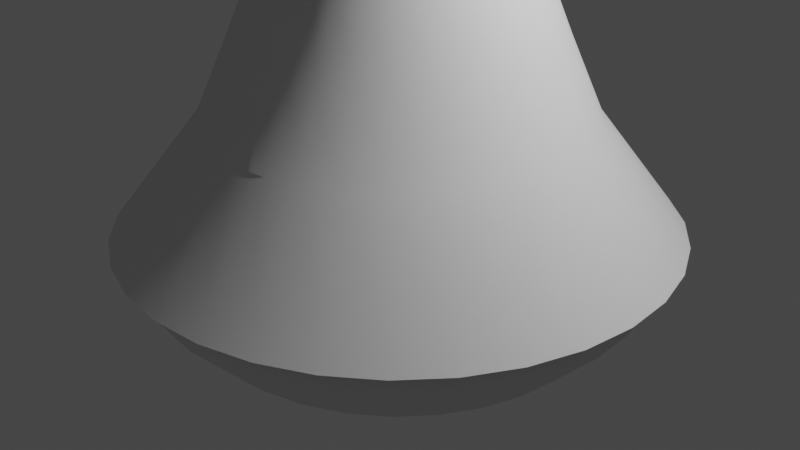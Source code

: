 # Source: TornadoMesh.blend  (saved by Blender 3.6.11; exported with 4.5.12 LTS)
import bpy
from mathutils import Matrix  # noqa: F401  (used for matrix-valued properties, if any)

bpy.ops.wm.read_factory_settings(use_empty=True)
scene = bpy.context.scene
scene.name = 'Scene'

# ---- collections
col_collection = bpy.data.collections.new('Collection'); scene.collection.children.link(col_collection)

# ---- world
world_world = bpy.data.worlds.new('World'); scene.world = world_world
world_world.use_nodes = True; world_world.node_tree.nodes.clear()
_N = world_world.node_tree.nodes; _L = world_world.node_tree.links
n0 = _N.new('ShaderNodeOutputWorld'); n0.name = 'World Output'; n0.location = (300, 300)
n1 = _N.new('ShaderNodeBackground'); n1.name = 'Background'; n1.location = (10, 300)
n1.inputs[0].default_value = (0.05088, 0.05088, 0.05088, 1.0)
_L.new(n1.outputs[0], n0.inputs[0])
n0.is_active_output = True
world_world.color = (0.05088, 0.05088, 0.05088)
world_world.use_sun_shadow = False
world_world.sun_shadow_jitter_overblur = 0.0

# ---- cameras
cam_camera = bpy.data.cameras.new('Camera')
cam_camera.clip_end = 100.0
cam_camera.ortho_scale = 7.314

# ---- lights
light_light = bpy.data.lights.new('Light', 'POINT')
light_light.transmission_factor = 0.0
light_light.energy = 1000.0
light_light.shadow_soft_size = 0.1
light_light.shadow_maximum_resolution = 0.006
light_light.use_absolute_resolution = True

# ---- meshes
me_cylinder = bpy.data.meshes.new('Cylinder')
me_cylinder.from_pydata([(-2.27e-08, 2.875, 0.0), (-1.211e-08, 2.0, 11.0), (0.5609, 2.82, 0.0), (0.3902, 1.962, 11.0), (1.1, 2.656, 0.0), (0.7654, 1.848, 11.0), (1.597, 2.39, 0.0), (1.111, 1.663, 11.0), (2.033, 2.033, 0.0), (1.414, 1.414, 11.0), (2.39, 1.597, 0.0), (1.663, 1.111, 11.0), (2.656, 1.1, 0.0), (1.848, 0.7654, 11.0), (2.82, 0.5609, 0.0), (1.962, 0.3902, 11.0), (2.875, -2.794e-08, 0.0), (2.0, -1.49e-08, 11.0), (2.82, -0.5609, 0.0), (1.962, -0.3902, 11.0), (2.656, -1.1, 0.0), (1.848, -0.7654, 11.0), (2.39, -1.597, 0.0), (1.663, -1.111, 11.0), (2.033, -2.033, 0.0), (1.414, -1.414, 11.0), (1.597, -2.39, 0.0), (1.111, -1.663, 11.0), (1.1, -2.656, 0.0), (0.7654, -1.848, 11.0), (0.5609, -2.82, 0.0), (0.3902, -1.962, 11.0), (-2.27e-08, -2.875, 0.0), (-1.211e-08, -2.0, 11.0), (-0.5609, -2.82, 0.0), (-0.3902, -1.962, 11.0), (-1.1, -2.656, 0.0), (-0.7654, -1.848, 11.0), (-1.597, -2.39, 0.0), (-1.111, -1.663, 11.0), (-2.033, -2.033, 0.0), (-1.414, -1.414, 11.0), (-2.39, -1.597, 0.0), (-1.663, -1.111, 11.0), (-2.656, -1.1, 0.0), (-1.848, -0.7654, 11.0), (-2.82, -0.5609, 0.0), (-1.962, -0.3902, 11.0), (-2.875, -2.794e-08, 0.0), (-2.0, -1.49e-08, 11.0), (-2.82, 0.5609, 0.0), (-1.962, 0.3902, 11.0), (-2.656, 1.1, 0.0), (-1.848, 0.7654, 11.0), (-2.39, 1.597, 0.0), (-1.663, 1.111, 11.0), (-2.033, 2.033, 0.0), (-1.414, 1.414, 11.0), (-1.597, 2.39, 0.0), (-1.111, 1.663, 11.0), (-1.1, 2.656, 0.0), (-0.7654, 1.848, 11.0), (-0.5609, 2.82, 0.0), (-0.3902, 1.962, 11.0), (-3.361e-09, 1.278, 2.75), (-0.1292, 0.8581, 5.345), (-1.6e-09, 1.132, 8.25), (0.2209, 1.11, 8.25), (0.0382, 0.8416, 5.345), (0.2493, 1.253, 2.75), (0.4333, 1.046, 8.25), (0.1992, 0.7928, 5.345), (0.4889, 1.18, 2.75), (0.629, 0.9414, 8.25), (0.3475, 0.7135, 5.345), (0.7098, 1.062, 2.75), (0.8006, 0.8006, 8.25), (0.4776, 0.6068, 5.345), (0.9034, 0.9034, 2.75), (0.9414, 0.629, 8.25), (0.5843, 0.4767, 5.345), (1.062, 0.7098, 2.75), (1.046, 0.4333, 8.25), (0.6636, 0.3284, 5.345), (1.18, 0.4889, 2.75), (1.11, 0.2209, 8.25), (0.7124, 0.1674, 5.345), (1.253, 0.2493, 2.75), (1.132, -1.969e-09, 8.25), (0.7289, 2.114e-09, 5.345), (1.278, -4.137e-09, 2.75), (1.11, -0.2209, 8.25), (0.7124, -0.1674, 5.345), (1.253, -0.2493, 2.75), (1.046, -0.4333, 8.25), (0.6636, -0.3284, 5.345), (1.18, -0.4889, 2.75), (0.9414, -0.629, 8.25), (0.5843, -0.4767, 5.345), (1.062, -0.7098, 2.75), (0.8006, -0.8006, 8.25), (0.4776, -0.6068, 5.345), (0.9034, -0.9034, 2.75), (0.629, -0.9414, 8.25), (0.3475, -0.7135, 5.345), (0.7098, -1.062, 2.75), (0.4333, -1.046, 8.25), (0.1992, -0.7928, 5.345), (0.4889, -1.18, 2.75), (0.2209, -1.11, 8.25), (0.0382, -0.8416, 5.345), (0.2493, -1.253, 2.75), (-1.6e-09, -1.132, 8.25), (-0.1292, -0.8581, 5.345), (-3.361e-09, -1.278, 2.75), (-0.2209, -1.11, 8.25), (-0.2966, -0.8416, 5.345), (-0.2493, -1.253, 2.75), (-0.4333, -1.046, 8.25), (-0.4576, -0.7928, 5.345), (-0.4889, -1.18, 2.75), (-0.629, -0.9414, 8.25), (-0.606, -0.7135, 5.345), (-0.7098, -1.062, 2.75), (-0.8006, -0.8006, 8.25), (-0.736, -0.6068, 5.345), (-0.9034, -0.9034, 2.75), (-0.9414, -0.629, 8.25), (-0.8427, -0.4767, 5.345), (-1.062, -0.7098, 2.75), (-1.046, -0.4333, 8.25), (-0.922, -0.3284, 5.345), (-1.18, -0.4889, 2.75), (-1.11, -0.2209, 8.25), (-0.9708, -0.1674, 5.345), (-1.253, -0.2493, 2.75), (-1.132, -1.969e-09, 8.25), (-0.9873, 2.114e-09, 5.345), (-1.278, -4.137e-09, 2.75), (-1.11, 0.2209, 8.25), (-0.9708, 0.1674, 5.345), (-1.253, 0.2493, 2.75), (-1.046, 0.4333, 8.25), (-0.922, 0.3284, 5.345), (-1.18, 0.4889, 2.75), (-0.9414, 0.629, 8.25), (-0.8427, 0.4767, 5.345), (-1.062, 0.7098, 2.75), (-0.8006, 0.8006, 8.25), (-0.736, 0.6068, 5.345), (-0.9034, 0.9034, 2.75), (-0.629, 0.9414, 8.25), (-0.606, 0.7135, 5.345), (-0.7098, 1.062, 2.75), (-0.4333, 1.046, 8.25), (-0.4576, 0.7928, 5.345), (-0.4889, 1.18, 2.75), (-0.2209, 1.11, 8.25), (-0.2966, 0.8416, 5.345), (-0.2493, 1.253, 2.75), (0.3822, 1.921, 1.169), (0.7497, 1.81, 1.169), (1.088, 1.629, 1.169), (1.385, 1.385, 1.169), (1.629, 1.088, 1.169), (1.81, 0.7497, 1.169), (1.921, 0.3822, 1.169), (1.959, -1.771e-08, 1.169), (1.921, -0.3822, 1.169), (1.81, -0.7497, 1.169), (1.629, -1.088, 1.169), (1.385, -1.385, 1.169), (1.088, -1.629, 1.169), (0.7497, -1.81, 1.169), (0.3822, -1.921, 1.169), (-1.291e-08, -1.959, 1.169), (-0.3822, -1.921, 1.169), (-0.7497, -1.81, 1.169), (-1.088, -1.629, 1.169), (-1.385, -1.385, 1.169), (-1.629, -1.088, 1.169), (-1.81, -0.7497, 1.169), (-1.921, -0.3822, 1.169), (-1.959, -1.771e-08, 1.169), (-1.921, 0.3822, 1.169), (-1.81, 0.7497, 1.169), (-1.629, 1.088, 1.169), (-1.385, 1.385, 1.169), (-1.088, 1.629, 1.169), (-0.7497, 1.81, 1.169), (-0.3822, 1.921, 1.169), (-1.291e-08, 1.959, 1.169), (-1.092e-08, 1.612, 1.947), (0.3144, 1.581, 1.947), (0.6168, 1.489, 1.947), (0.8954, 1.34, 1.947), (1.14, 1.14, 1.947), (1.34, 0.8954, 1.947), (1.489, 0.6168, 1.947), (1.581, 0.3144, 1.947), (1.612, -1.138e-08, 1.947), (1.581, -0.3144, 1.947), (1.489, -0.6168, 1.947), (1.34, -0.8954, 1.947), (1.14, -1.14, 1.947), (0.8954, -1.34, 1.947), (0.6168, -1.489, 1.947), (0.3144, -1.581, 1.947), (-1.092e-08, -1.612, 1.947), (-0.3144, -1.581, 1.947), (-0.6168, -1.489, 1.947), (-0.8954, -1.34, 1.947), (-1.14, -1.14, 1.947), (-1.34, -0.8954, 1.947), (-1.489, -0.6168, 1.947), (-1.581, -0.3144, 1.947), (-1.612, -1.138e-08, 1.947), (-1.581, 0.3144, 1.947), (-1.489, 0.6168, 1.947), (-1.34, 0.8954, 1.947), (-1.14, 1.14, 1.947), (-0.8954, 1.34, 1.947), (-0.6168, 1.489, 1.947), (-0.3144, 1.581, 1.947), (-7.683e-09, 1.635, 9.995), (0.3189, 1.603, 9.995), (0.6255, 1.51, 9.995), (0.9081, 1.359, 9.995), (1.156, 1.156, 9.995), (1.359, 0.9081, 9.995), (1.51, 0.6255, 9.995), (1.603, 0.3189, 9.995), (1.635, -9.456e-09, 9.995), (1.603, -0.3189, 9.995), (1.51, -0.6255, 9.995), (1.359, -0.9081, 9.995), (1.156, -1.156, 9.995), (0.9081, -1.359, 9.995), (0.6255, -1.51, 9.995), (0.3189, -1.603, 9.995), (-7.683e-09, -1.635, 9.995), (-0.3189, -1.603, 9.995), (-0.6255, -1.51, 9.995), (-0.9081, -1.359, 9.995), (-1.156, -1.156, 9.995), (-1.359, -0.9081, 9.995), (-1.51, -0.6255, 9.995), (-1.603, -0.3189, 9.995), (-1.635, -9.456e-09, 9.995), (-1.603, 0.3189, 9.995), (-1.51, 0.6255, 9.995), (-1.359, 0.9081, 9.995), (-1.156, 1.156, 9.995), (-0.9081, 1.359, 9.995), (-0.6255, 1.51, 9.995), (-0.3189, 1.603, 9.995), (0.2717, 1.366, 9.099), (0.533, 1.287, 9.099), (0.7738, 1.158, 9.099), (0.9849, 0.9849, 9.099), (1.158, 0.7738, 9.099), (1.287, 0.533, 9.099), (1.366, 0.2717, 9.099), (1.393, -5.301e-09, 9.099), (1.366, -0.2717, 9.099), (1.287, -0.533, 9.099), (1.158, -0.7738, 9.099), (0.9849, -0.9849, 9.099), (0.7738, -1.158, 9.099), (0.533, -1.287, 9.099), (0.2717, -1.366, 9.099), (-4.698e-09, -1.393, 9.099), (-0.2717, -1.366, 9.099), (-0.533, -1.287, 9.099), (-0.7738, -1.158, 9.099), (-0.9849, -0.9849, 9.099), (-1.158, -0.7738, 9.099), (-1.287, -0.533, 9.099), (-1.366, -0.2717, 9.099), (-1.393, -5.301e-09, 9.099), (-1.366, 0.2717, 9.099), (-1.287, 0.533, 9.099), (-1.158, 0.7738, 9.099), (-0.9849, 0.9849, 9.099), (-0.7738, 1.158, 9.099), (-0.533, 1.287, 9.099), (-0.2717, 1.366, 9.099), (-4.698e-09, 1.393, 9.099), (0.168, 0.973, 7.167), (0.3578, 0.9543, 7.167), (0.5403, 0.8989, 7.167), (0.7085, 0.809, 7.167), (0.856, 0.688, 7.167), (0.977, 0.5405, 7.167), (1.067, 0.3723, 7.167), (1.122, 0.1898, 7.167), (1.141, 2.391e-10, 7.167), (1.122, -0.1898, 7.167), (1.067, -0.3723, 7.167), (0.977, -0.5405, 7.167), (0.856, -0.688, 7.167), (0.7085, -0.809, 7.167), (0.5403, -0.8989, 7.167), (0.3578, -0.9543, 7.167), (0.168, -0.973, 7.167), (-0.02184, -0.9543, 7.167), (-0.2044, -0.8989, 7.167), (-0.3726, -0.809, 7.167), (-0.52, -0.688, 7.167), (-0.641, -0.5405, 7.167), (-0.7309, -0.3723, 7.167), (-0.7863, -0.1898, 7.167), (-0.805, 2.391e-10, 7.167), (-0.7863, 0.1898, 7.167), (-0.7309, 0.3723, 7.167), (-0.641, 0.5405, 7.167), (-0.52, 0.688, 7.167), (-0.3726, 0.809, 7.167), (-0.2044, 0.8989, 7.167), (-0.02184, 0.9543, 7.167), (-0.2455, 1.028, 4.389), (-0.04502, 1.008, 4.389), (0.1478, 0.9494, 4.389), (0.3254, 0.8545, 4.389), (0.4812, 0.7267, 4.389), (0.609, 0.5709, 4.389), (0.7039, 0.3933, 4.389), (0.7624, 0.2005, 4.389), (0.7822, -4.124e-10, 4.389), (0.7624, -0.2005, 4.389), (0.7039, -0.3933, 4.389), (0.609, -0.5709, 4.389), (0.4812, -0.7267, 4.389), (0.3254, -0.8545, 4.389), (0.1478, -0.9494, 4.389), (-0.04502, -1.008, 4.389), (-0.2455, -1.028, 4.389), (-0.446, -1.008, 4.389), (-0.6388, -0.9494, 4.389), (-0.8165, -0.8545, 4.389), (-0.9722, -0.7267, 4.389), (-1.1, -0.5709, 4.389), (-1.195, -0.3933, 4.389), (-1.253, -0.2005, 4.389), (-1.273, -4.124e-10, 4.389), (-1.253, 0.2005, 4.389), (-1.195, 0.3933, 4.389), (-1.1, 0.5709, 4.389), (-0.9722, 0.7267, 4.389), (-0.8165, 0.8545, 4.389), (-0.6388, 0.9494, 4.389), (-0.446, 1.008, 4.389), (0.1618, 1.138, 3.517), (0.3795, 1.072, 3.517), (0.5802, 0.965, 3.517), (0.756, 0.8206, 3.517), (0.9004, 0.6448, 3.517), (1.008, 0.4441, 3.517), (1.074, 0.2264, 3.517), (1.096, -2.393e-09, 3.517), (1.074, -0.2264, 3.517), (1.008, -0.4441, 3.517), (0.9004, -0.6448, 3.517), (0.756, -0.8206, 3.517), (0.5802, -0.965, 3.517), (0.3795, -1.072, 3.517), (0.1618, -1.138, 3.517), (-0.06461, -1.161, 3.517), (-0.291, -1.138, 3.517), (-0.5087, -1.072, 3.517), (-0.7094, -0.965, 3.517), (-0.8852, -0.8206, 3.517), (-1.03, -0.6448, 3.517), (-1.137, -0.4441, 3.517), (-1.203, -0.2264, 3.517), (-1.225, -2.393e-09, 3.517), (-1.203, 0.2264, 3.517), (-1.137, 0.4441, 3.517), (-1.03, 0.6448, 3.517), (-0.8852, 0.8206, 3.517), (-0.7094, 0.965, 3.517), (-0.5087, 1.072, 3.517), (-0.291, 1.138, 3.517), (-0.06461, 1.161, 3.517), (0.2305, 0.8989, 6.348), (0.4024, 0.8467, 6.348), (0.5609, 0.7621, 6.348), (0.6998, 0.6481, 6.348), (0.8137, 0.5092, 6.348), (0.8984, 0.3507, 6.348), (0.9506, 0.1788, 6.348), (0.9682, 1.161e-09, 6.348), (0.9506, -0.1788, 6.348), (0.8984, -0.3507, 6.348), (0.8137, -0.5092, 6.348), (0.6998, -0.6481, 6.348), (0.5609, -0.7621, 6.348), (0.4024, -0.8467, 6.348), (0.2305, -0.8989, 6.348), (0.05169, -0.9165, 6.348), (-0.1271, -0.8989, 6.348), (-0.299, -0.8467, 6.348), (-0.4575, -0.7621, 6.348), (-0.5964, -0.6481, 6.348), (-0.7104, -0.5092, 6.348), (-0.7951, -0.3507, 6.348), (-0.8472, -0.1788, 6.348), (-0.8648, 1.161e-09, 6.348), (-0.8472, 0.1788, 6.348), (-0.7951, 0.3507, 6.348), (-0.7104, 0.5092, 6.348), (-0.5964, 0.6481, 6.348), (-0.4575, 0.7621, 6.348), (-0.299, 0.8467, 6.348), (-0.1271, 0.8989, 6.348), (0.05169, 0.9165, 6.348)], [], [(224, 1, 3, 225), (225, 3, 5, 226), (226, 5, 7, 227), (227, 7, 9, 228), (228, 9, 11, 229), (229, 11, 13, 230), (230, 13, 15, 231), (231, 15, 17, 232), (232, 17, 19, 233), (233, 19, 21, 234), (234, 21, 23, 235), (235, 23, 25, 236), (236, 25, 27, 237), (237, 27, 29, 238), (238, 29, 31, 239), (239, 31, 33, 240), (240, 33, 35, 241), (241, 35, 37, 242), (242, 37, 39, 243), (243, 39, 41, 244), (244, 41, 43, 245), (245, 43, 45, 246), (246, 45, 47, 247), (247, 47, 49, 248), (248, 49, 51, 249), (249, 51, 53, 250), (250, 53, 55, 251), (251, 55, 57, 252), (252, 57, 59, 253), (253, 59, 61, 254), (254, 61, 63, 255), (255, 63, 1, 224), (223, 159, 64, 192), (351, 158, 65, 320), (319, 157, 66, 288), (222, 156, 159, 223), (350, 155, 158, 351), (318, 154, 157, 319), (221, 153, 156, 222), (349, 152, 155, 350), (317, 151, 154, 318), (220, 150, 153, 221), (348, 149, 152, 349), (316, 148, 151, 317), (219, 147, 150, 220), (347, 146, 149, 348), (315, 145, 148, 316), (218, 144, 147, 219), (346, 143, 146, 347), (314, 142, 145, 315), (217, 141, 144, 218), (345, 140, 143, 346), (313, 139, 142, 314), (216, 138, 141, 217), (344, 137, 140, 345), (312, 136, 139, 313), (215, 135, 138, 216), (343, 134, 137, 344), (311, 133, 136, 312), (214, 132, 135, 215), (342, 131, 134, 343), (310, 130, 133, 311), (213, 129, 132, 214), (341, 128, 131, 342), (309, 127, 130, 310), (212, 126, 129, 213), (340, 125, 128, 341), (308, 124, 127, 309), (211, 123, 126, 212), (339, 122, 125, 340), (307, 121, 124, 308), (210, 120, 123, 211), (338, 119, 122, 339), (306, 118, 121, 307), (209, 117, 120, 210), (337, 116, 119, 338), (305, 115, 118, 306), (208, 114, 117, 209), (336, 113, 116, 337), (304, 112, 115, 305), (207, 111, 114, 208), (335, 110, 113, 336), (303, 109, 112, 304), (206, 108, 111, 207), (334, 107, 110, 335), (302, 106, 109, 303), (205, 105, 108, 206), (333, 104, 107, 334), (301, 103, 106, 302), (204, 102, 105, 205), (332, 101, 104, 333), (300, 100, 103, 301), (203, 99, 102, 204), (331, 98, 101, 332), (299, 97, 100, 300), (202, 96, 99, 203), (330, 95, 98, 331), (298, 94, 97, 299), (201, 93, 96, 202), (329, 92, 95, 330), (297, 91, 94, 298), (200, 90, 93, 201), (328, 89, 92, 329), (296, 88, 91, 297), (199, 87, 90, 200), (327, 86, 89, 328), (295, 85, 88, 296), (198, 84, 87, 199), (326, 83, 86, 327), (294, 82, 85, 295), (197, 81, 84, 198), (325, 80, 83, 326), (293, 79, 82, 294), (196, 78, 81, 197), (324, 77, 80, 325), (292, 76, 79, 293), (195, 75, 78, 196), (323, 74, 77, 324), (291, 73, 76, 292), (194, 72, 75, 195), (322, 71, 74, 323), (290, 70, 73, 291), (193, 69, 72, 194), (321, 68, 71, 322), (289, 67, 70, 290), (192, 64, 69, 193), (320, 65, 68, 321), (288, 66, 67, 289), (0, 191, 160, 2), (2, 160, 161, 4), (4, 161, 162, 6), (6, 162, 163, 8), (8, 163, 164, 10), (10, 164, 165, 12), (12, 165, 166, 14), (14, 166, 167, 16), (16, 167, 168, 18), (18, 168, 169, 20), (20, 169, 170, 22), (22, 170, 171, 24), (24, 171, 172, 26), (26, 172, 173, 28), (28, 173, 174, 30), (30, 174, 175, 32), (32, 175, 176, 34), (34, 176, 177, 36), (36, 177, 178, 38), (38, 178, 179, 40), (40, 179, 180, 42), (42, 180, 181, 44), (44, 181, 182, 46), (46, 182, 183, 48), (48, 183, 184, 50), (50, 184, 185, 52), (52, 185, 186, 54), (54, 186, 187, 56), (56, 187, 188, 58), (58, 188, 189, 60), (60, 189, 190, 62), (62, 190, 191, 0), (191, 192, 193, 160), (160, 193, 194, 161), (161, 194, 195, 162), (162, 195, 196, 163), (163, 196, 197, 164), (164, 197, 198, 165), (165, 198, 199, 166), (166, 199, 200, 167), (167, 200, 201, 168), (168, 201, 202, 169), (169, 202, 203, 170), (170, 203, 204, 171), (171, 204, 205, 172), (172, 205, 206, 173), (173, 206, 207, 174), (174, 207, 208, 175), (175, 208, 209, 176), (176, 209, 210, 177), (177, 210, 211, 178), (178, 211, 212, 179), (179, 212, 213, 180), (180, 213, 214, 181), (181, 214, 215, 182), (182, 215, 216, 183), (183, 216, 217, 184), (184, 217, 218, 185), (185, 218, 219, 186), (186, 219, 220, 187), (187, 220, 221, 188), (188, 221, 222, 189), (189, 222, 223, 190), (190, 223, 192, 191), (286, 255, 224, 287), (285, 254, 255, 286), (284, 253, 254, 285), (283, 252, 253, 284), (282, 251, 252, 283), (281, 250, 251, 282), (280, 249, 250, 281), (279, 248, 249, 280), (278, 247, 248, 279), (277, 246, 247, 278), (276, 245, 246, 277), (275, 244, 245, 276), (274, 243, 244, 275), (273, 242, 243, 274), (272, 241, 242, 273), (271, 240, 241, 272), (270, 239, 240, 271), (269, 238, 239, 270), (268, 237, 238, 269), (267, 236, 237, 268), (266, 235, 236, 267), (265, 234, 235, 266), (264, 233, 234, 265), (263, 232, 233, 264), (262, 231, 232, 263), (261, 230, 231, 262), (260, 229, 230, 261), (259, 228, 229, 260), (258, 227, 228, 259), (257, 226, 227, 258), (256, 225, 226, 257), (287, 224, 225, 256), (66, 287, 256, 67), (67, 256, 257, 70), (70, 257, 258, 73), (73, 258, 259, 76), (76, 259, 260, 79), (79, 260, 261, 82), (82, 261, 262, 85), (85, 262, 263, 88), (88, 263, 264, 91), (91, 264, 265, 94), (94, 265, 266, 97), (97, 266, 267, 100), (100, 267, 268, 103), (103, 268, 269, 106), (106, 269, 270, 109), (109, 270, 271, 112), (112, 271, 272, 115), (115, 272, 273, 118), (118, 273, 274, 121), (121, 274, 275, 124), (124, 275, 276, 127), (127, 276, 277, 130), (130, 277, 278, 133), (133, 278, 279, 136), (136, 279, 280, 139), (139, 280, 281, 142), (142, 281, 282, 145), (145, 282, 283, 148), (148, 283, 284, 151), (151, 284, 285, 154), (154, 285, 286, 157), (157, 286, 287, 66), (415, 288, 289, 384), (384, 289, 290, 385), (385, 290, 291, 386), (386, 291, 292, 387), (387, 292, 293, 388), (388, 293, 294, 389), (389, 294, 295, 390), (390, 295, 296, 391), (391, 296, 297, 392), (392, 297, 298, 393), (393, 298, 299, 394), (394, 299, 300, 395), (395, 300, 301, 396), (396, 301, 302, 397), (397, 302, 303, 398), (398, 303, 304, 399), (399, 304, 305, 400), (400, 305, 306, 401), (401, 306, 307, 402), (402, 307, 308, 403), (403, 308, 309, 404), (404, 309, 310, 405), (405, 310, 311, 406), (406, 311, 312, 407), (407, 312, 313, 408), (408, 313, 314, 409), (409, 314, 315, 410), (410, 315, 316, 411), (411, 316, 317, 412), (412, 317, 318, 413), (413, 318, 319, 414), (414, 319, 288, 415), (383, 320, 321, 352), (352, 321, 322, 353), (353, 322, 323, 354), (354, 323, 324, 355), (355, 324, 325, 356), (356, 325, 326, 357), (357, 326, 327, 358), (358, 327, 328, 359), (359, 328, 329, 360), (360, 329, 330, 361), (361, 330, 331, 362), (362, 331, 332, 363), (363, 332, 333, 364), (364, 333, 334, 365), (365, 334, 335, 366), (366, 335, 336, 367), (367, 336, 337, 368), (368, 337, 338, 369), (369, 338, 339, 370), (370, 339, 340, 371), (371, 340, 341, 372), (372, 341, 342, 373), (373, 342, 343, 374), (374, 343, 344, 375), (375, 344, 345, 376), (376, 345, 346, 377), (377, 346, 347, 378), (378, 347, 348, 379), (379, 348, 349, 380), (380, 349, 350, 381), (381, 350, 351, 382), (382, 351, 320, 383), (159, 382, 383, 64), (156, 381, 382, 159), (153, 380, 381, 156), (150, 379, 380, 153), (147, 378, 379, 150), (144, 377, 378, 147), (141, 376, 377, 144), (138, 375, 376, 141), (135, 374, 375, 138), (132, 373, 374, 135), (129, 372, 373, 132), (126, 371, 372, 129), (123, 370, 371, 126), (120, 369, 370, 123), (117, 368, 369, 120), (114, 367, 368, 117), (111, 366, 367, 114), (108, 365, 366, 111), (105, 364, 365, 108), (102, 363, 364, 105), (99, 362, 363, 102), (96, 361, 362, 99), (93, 360, 361, 96), (90, 359, 360, 93), (87, 358, 359, 90), (84, 357, 358, 87), (81, 356, 357, 84), (78, 355, 356, 81), (75, 354, 355, 78), (72, 353, 354, 75), (69, 352, 353, 72), (64, 383, 352, 69), (158, 414, 415, 65), (155, 413, 414, 158), (152, 412, 413, 155), (149, 411, 412, 152), (146, 410, 411, 149), (143, 409, 410, 146), (140, 408, 409, 143), (137, 407, 408, 140), (134, 406, 407, 137), (131, 405, 406, 134), (128, 404, 405, 131), (125, 403, 404, 128), (122, 402, 403, 125), (119, 401, 402, 122), (116, 400, 401, 119), (113, 399, 400, 116), (110, 398, 399, 113), (107, 397, 398, 110), (104, 396, 397, 107), (101, 395, 396, 104), (98, 394, 395, 101), (95, 393, 394, 98), (92, 392, 393, 95), (89, 391, 392, 92), (86, 390, 391, 89), (83, 389, 390, 86), (80, 388, 389, 83), (77, 387, 388, 80), (74, 386, 387, 77), (71, 385, 386, 74), (68, 384, 385, 71), (65, 415, 384, 68)])
me_cylinder.polygons.foreach_set('use_smooth', [True] * 384)
_uv = me_cylinder.uv_layers.new(name='UVMap')
_uv.uv.foreach_set('vector', [1.0, 0.9087, 1.0, 1.0, 0.9688, 1.0, 0.9687, 0.9087, 0.9687, 0.9087, 0.9688, 1.0, 0.9375, 1.0, 0.9375, 0.9087, 0.9375, 0.9087, 0.9375, 1.0, 0.9062, 1.0, 0.9062, 0.9087, 0.9062, 0.9087, 0.9062, 1.0, 0.875, 1.0, 0.875, 0.9087, 0.875, 0.9087, 0.875, 1.0, 0.8438, 1.0, 0.8438, 0.9087, 0.8438, 0.9087, 0.8438, 1.0, 0.8125, 1.0, 0.8125, 0.9087, 0.8125, 0.9087, 0.8125, 1.0, 0.7812, 1.0, 0.7812, 0.9087, 0.7812, 0.9087, 0.7812, 1.0, 0.75, 1.0, 0.75, 0.9087, 0.75, 0.9087, 0.75, 1.0, 0.7188, 1.0, 0.7188, 0.9087, 0.7188, 0.9087, 0.7188, 1.0, 0.6875, 1.0, 0.6875, 0.9087, 0.6875, 0.9087, 0.6875, 1.0, 0.6562, 1.0, 0.6562, 0.9087, 0.6562, 0.9087, 0.6562, 1.0, 0.625, 1.0, 0.625, 0.9087, 0.625, 0.9087, 0.625, 1.0, 0.5938, 1.0, 0.5938, 0.9087, 0.5938, 0.9087, 0.5938, 1.0, 0.5625, 1.0, 0.5625, 0.9087, 0.5625, 0.9087, 0.5625, 1.0, 0.5312, 1.0, 0.5312, 0.9087, 0.5312, 0.9087, 0.5312, 1.0, 0.5, 1.0, 0.5, 0.9087, 0.5, 0.9087, 0.5, 1.0, 0.4688, 1.0, 0.4688, 0.9087, 0.4688, 0.9087, 0.4688, 1.0, 0.4375, 1.0, 0.4375, 0.9087, 0.4375, 0.9087, 0.4375, 1.0, 0.4062, 1.0, 0.4062, 0.9087, 0.4062, 0.9087, 0.4062, 1.0, 0.375, 1.0, 0.375, 0.9087, 0.375, 0.9087, 0.375, 1.0, 0.3438, 1.0, 0.3438, 0.9087, 0.3438, 0.9087, 0.3438, 1.0, 0.3125, 1.0, 0.3125, 0.9087, 0.3125, 0.9087, 0.3125, 1.0, 0.2812, 1.0, 0.2812, 0.9087, 0.2812, 0.9087, 0.2812, 1.0, 0.25, 1.0, 0.25, 0.9087, 0.25, 0.9087, 0.25, 1.0, 0.2188, 1.0, 0.2188, 0.9087, 0.2188, 0.9087, 0.2188, 1.0, 0.1875, 1.0, 0.1875, 0.9087, 0.1875, 0.9087, 0.1875, 1.0, 0.1562, 1.0, 0.1562, 0.9087, 0.1562, 0.9087, 0.1562, 1.0, 0.125, 1.0, 0.125, 0.9087, 0.125, 0.9087, 0.125, 1.0, 0.09375, 1.0, 0.09375, 0.9087, 0.09375, 0.9087, 0.09375, 1.0, 0.0625, 1.0, 0.0625, 0.9087, 0.0625, 0.9087, 0.0625, 1.0, 0.03125, 1.0, 0.03125, 0.9087, 0.03125, 0.9087, 0.03125, 1.0, 0.0, 1.0, 0.0, 0.9087, 0.03125, 0.177, 0.03125, 0.25, 0.0, 0.25, 0.0, 0.177, 0.03125, 0.399, 0.03125, 0.5, 0.0, 0.5, 0.0, 0.399, 0.03125, 0.6316, 0.03125, 0.75, 0.0, 0.75, 0.0, 0.6316, 0.0625, 0.177, 0.0625, 0.25, 0.03125, 0.25, 0.03125, 0.177, 0.0625, 0.399, 0.0625, 0.5, 0.03125, 0.5, 0.03125, 0.399, 0.0625, 0.6316, 0.0625, 0.75, 0.03125, 0.75, 0.03125, 0.6316, 0.09375, 0.177, 0.09375, 0.25, 0.0625, 0.25, 0.0625, 0.177, 0.09375, 0.399, 0.09375, 0.5, 0.0625, 0.5, 0.0625, 0.399, 0.09375, 0.6316, 0.09375, 0.75, 0.0625, 0.75, 0.0625, 0.6316, 0.125, 0.177, 0.125, 0.25, 0.09375, 0.25, 0.09375, 0.177, 0.125, 0.399, 0.125, 0.5, 0.09375, 0.5, 0.09375, 0.399, 0.125, 0.6316, 0.125, 0.75, 0.09375, 0.75, 0.09375, 0.6316, 0.1562, 0.177, 0.1562, 0.25, 0.125, 0.25, 0.125, 0.177, 0.1562, 0.399, 0.1562, 0.5, 0.125, 0.5, 0.125, 0.399, 0.1562, 0.6316, 0.1562, 0.75, 0.125, 0.75, 0.125, 0.6316, 0.1875, 0.177, 0.1875, 0.25, 0.1562, 0.25, 0.1562, 0.177, 0.1875, 0.399, 0.1875, 0.5, 0.1562, 0.5, 0.1562, 0.399, 0.1875, 0.6316, 0.1875, 0.75, 0.1562, 0.75, 0.1562, 0.6316, 0.2188, 0.177, 0.2188, 0.25, 0.1875, 0.25, 0.1875, 0.177, 0.2187, 0.399, 0.2188, 0.5, 0.1875, 0.5, 0.1875, 0.399, 0.2188, 0.6316, 0.2188, 0.75, 0.1875, 0.75, 0.1875, 0.6316, 0.25, 0.177, 0.25, 0.25, 0.2188, 0.25, 0.2188, 0.177, 0.25, 0.399, 0.25, 0.5, 0.2188, 0.5, 0.2187, 0.399, 0.25, 0.6316, 0.25, 0.75, 0.2188, 0.75, 0.2188, 0.6316, 0.2812, 0.177, 0.2812, 0.25, 0.25, 0.25, 0.25, 0.177, 0.2812, 0.399, 0.2812, 0.5, 0.25, 0.5, 0.25, 0.399, 0.2812, 0.6316, 0.2812, 0.75, 0.25, 0.75, 0.25, 0.6316, 0.3125, 0.177, 0.3125, 0.25, 0.2812, 0.25, 0.2812, 0.177, 0.3125, 0.399, 0.3125, 0.5, 0.2812, 0.5, 0.2812, 0.399, 0.3125, 0.6316, 0.3125, 0.75, 0.2812, 0.75, 0.2812, 0.6316, 0.3438, 0.177, 0.3438, 0.25, 0.3125, 0.25, 0.3125, 0.177, 0.3438, 0.399, 0.3438, 0.5, 0.3125, 0.5, 0.3125, 0.399, 0.3438, 0.6316, 0.3438, 0.75, 0.3125, 0.75, 0.3125, 0.6316, 0.375, 0.177, 0.375, 0.25, 0.3438, 0.25, 0.3438, 0.177, 0.375, 0.399, 0.375, 0.5, 0.3438, 0.5, 0.3438, 0.399, 0.375, 0.6316, 0.375, 0.75, 0.3438, 0.75, 0.3438, 0.6316, 0.4062, 0.177, 0.4062, 0.25, 0.375, 0.25, 0.375, 0.177, 0.4062, 0.399, 0.4062, 0.5, 0.375, 0.5, 0.375, 0.399, 0.4062, 0.6316, 0.4062, 0.75, 0.375, 0.75, 0.375, 0.6316, 0.4375, 0.177, 0.4375, 0.25, 0.4062, 0.25, 0.4062, 0.177, 0.4375, 0.399, 0.4375, 0.5, 0.4062, 0.5, 0.4062, 0.399, 0.4375, 0.6316, 0.4375, 0.75, 0.4062, 0.75, 0.4062, 0.6316, 0.4688, 0.177, 0.4688, 0.25, 0.4375, 0.25, 0.4375, 0.177, 0.4687, 0.399, 0.4687, 0.5, 0.4375, 0.5, 0.4375, 0.399, 0.4687, 0.6316, 0.4688, 0.75, 0.4375, 0.75, 0.4375, 0.6316, 0.5, 0.177, 0.5, 0.25, 0.4688, 0.25, 0.4688, 0.177, 0.5, 0.399, 0.5, 0.5, 0.4687, 0.5, 0.4687, 0.399, 0.5, 0.6316, 0.5, 0.75, 0.4688, 0.75, 0.4687, 0.6316, 0.5312, 0.177, 0.5312, 0.25, 0.5, 0.25, 0.5, 0.177, 0.5312, 0.399, 0.5312, 0.5, 0.5, 0.5, 0.5, 0.399, 0.5312, 0.6316, 0.5312, 0.75, 0.5, 0.75, 0.5, 0.6316, 0.5625, 0.177, 0.5625, 0.25, 0.5312, 0.25, 0.5312, 0.177, 0.5625, 0.399, 0.5625, 0.5, 0.5312, 0.5, 0.5312, 0.399, 0.5625, 0.6316, 0.5625, 0.75, 0.5312, 0.75, 0.5312, 0.6316, 0.5938, 0.177, 0.5938, 0.25, 0.5625, 0.25, 0.5625, 0.177, 0.5938, 0.399, 0.5938, 0.5, 0.5625, 0.5, 0.5625, 0.399, 0.5938, 0.6316, 0.5938, 0.75, 0.5625, 0.75, 0.5625, 0.6316, 0.625, 0.177, 0.625, 0.25, 0.5938, 0.25, 0.5938, 0.177, 0.625, 0.399, 0.625, 0.5, 0.5938, 0.5, 0.5938, 0.399, 0.625, 0.6316, 0.625, 0.75, 0.5938, 0.75, 0.5938, 0.6316, 0.6562, 0.177, 0.6562, 0.25, 0.625, 0.25, 0.625, 0.177, 0.6562, 0.399, 0.6562, 0.5, 0.625, 0.5, 0.625, 0.399, 0.6562, 0.6316, 0.6562, 0.75, 0.625, 0.75, 0.625, 0.6316, 0.6875, 0.177, 0.6875, 0.25, 0.6562, 0.25, 0.6562, 0.177, 0.6875, 0.399, 0.6875, 0.5, 0.6562, 0.5, 0.6562, 0.399, 0.6875, 0.6316, 0.6875, 0.75, 0.6562, 0.75, 0.6562, 0.6316, 0.7188, 0.177, 0.7188, 0.25, 0.6875, 0.25, 0.6875, 0.177, 0.7187, 0.399, 0.7188, 0.5, 0.6875, 0.5, 0.6875, 0.399, 0.7187, 0.6316, 0.7188, 0.75, 0.6875, 0.75, 0.6875, 0.6316, 0.75, 0.177, 0.75, 0.25, 0.7188, 0.25, 0.7188, 0.177, 0.75, 0.399, 0.75, 0.5, 0.7188, 0.5, 0.7187, 0.399, 0.75, 0.6316, 0.75, 0.75, 0.7188, 0.75, 0.7187, 0.6316, 0.7812, 0.177, 0.7812, 0.25, 0.75, 0.25, 0.75, 0.177, 0.7812, 0.399, 0.7812, 0.5, 0.75, 0.5, 0.75, 0.399, 0.7812, 0.6316, 0.7812, 0.75, 0.75, 0.75, 0.75, 0.6316, 0.8125, 0.177, 0.8125, 0.25, 0.7812, 0.25, 0.7812, 0.177, 0.8125, 0.399, 0.8125, 0.5, 0.7812, 0.5, 0.7812, 0.399, 0.8125, 0.6316, 0.8125, 0.75, 0.7812, 0.75, 0.7812, 0.6316, 0.8438, 0.177, 0.8438, 0.25, 0.8125, 0.25, 0.8125, 0.177, 0.8438, 0.399, 0.8437, 0.5, 0.8125, 0.5, 0.8125, 0.399, 0.8438, 0.6316, 0.8438, 0.75, 0.8125, 0.75, 0.8125, 0.6316, 0.875, 0.177, 0.875, 0.25, 0.8438, 0.25, 0.8438, 0.177, 0.875, 0.399, 0.875, 0.5, 0.8437, 0.5, 0.8438, 0.399, 0.875, 0.6316, 0.875, 0.75, 0.8438, 0.75, 0.8438, 0.6316, 0.9062, 0.177, 0.9062, 0.25, 0.875, 0.25, 0.875, 0.177, 0.9062, 0.399, 0.9062, 0.5, 0.875, 0.5, 0.875, 0.399, 0.9062, 0.6316, 0.9062, 0.75, 0.875, 0.75, 0.875, 0.6316, 0.9375, 0.177, 0.9375, 0.25, 0.9062, 0.25, 0.9062, 0.177, 0.9375, 0.399, 0.9375, 0.5, 0.9062, 0.5, 0.9062, 0.399, 0.9375, 0.6316, 0.9375, 0.75, 0.9062, 0.75, 0.9062, 0.6316, 0.9688, 0.177, 0.9688, 0.25, 0.9375, 0.25, 0.9375, 0.177, 0.9687, 0.399, 0.9688, 0.5, 0.9375, 0.5, 0.9375, 0.399, 0.9688, 0.6316, 0.9688, 0.75, 0.9375, 0.75, 0.9375, 0.6316, 1.0, 0.177, 1.0, 0.25, 0.9688, 0.25, 0.9688, 0.177, 1.0, 0.399, 1.0, 0.5, 0.9688, 0.5, 0.9687, 0.399, 1.0, 0.6316, 1.0, 0.75, 0.9688, 0.75, 0.9688, 0.6316, 1.0, 0.0, 1.0, 0.1062, 0.9688, 0.1062, 0.9688, 0.0, 0.9688, 0.0, 0.9688, 0.1062, 0.9375, 0.1062, 0.9375, 0.0, 0.9375, 0.0, 0.9375, 0.1062, 0.9062, 0.1062, 0.9062, 0.0, 0.9062, 0.0, 0.9062, 0.1062, 0.875, 0.1063, 0.875, 0.0, 0.875, 0.0, 0.875, 0.1063, 0.8438, 0.1063, 0.8438, 0.0, 0.8438, 0.0, 0.8438, 0.1063, 0.8125, 0.1062, 0.8125, 0.0, 0.8125, 0.0, 0.8125, 0.1062, 0.7812, 0.1062, 0.7812, 0.0, 0.7812, 0.0, 0.7812, 0.1062, 0.75, 0.1062, 0.75, 0.0, 0.75, 0.0, 0.75, 0.1062, 0.7188, 0.1063, 0.7188, 0.0, 0.7188, 0.0, 0.7188, 0.1063, 0.6875, 0.1062, 0.6875, 0.0, 0.6875, 0.0, 0.6875, 0.1062, 0.6562, 0.1062, 0.6562, 0.0, 0.6562, 0.0, 0.6562, 0.1062, 0.625, 0.1063, 0.625, 0.0, 0.625, 0.0, 0.625, 0.1063, 0.5938, 0.1063, 0.5938, 0.0, 0.5938, 0.0, 0.5938, 0.1063, 0.5625, 0.1062, 0.5625, 0.0, 0.5625, 0.0, 0.5625, 0.1062, 0.5312, 0.1062, 0.5312, 0.0, 0.5312, 0.0, 0.5312, 0.1062, 0.5, 0.1062, 0.5, 0.0, 0.5, 0.0, 0.5, 0.1062, 0.4688, 0.1063, 0.4688, 0.0, 0.4688, 0.0, 0.4688, 0.1063, 0.4375, 0.1062, 0.4375, 0.0, 0.4375, 0.0, 0.4375, 0.1062, 0.4062, 0.1062, 0.4062, 0.0, 0.4062, 0.0, 0.4062, 0.1062, 0.375, 0.1063, 0.375, 0.0, 0.375, 0.0, 0.375, 0.1063, 0.3438, 0.1063, 0.3438, 0.0, 0.3438, 0.0, 0.3438, 0.1063, 0.3125, 0.1062, 0.3125, 0.0, 0.3125, 0.0, 0.3125, 0.1062, 0.2813, 0.1063, 0.2812, 0.0, 0.2812, 0.0, 0.2813, 0.1063, 0.25, 0.1062, 0.25, 0.0, 0.25, 0.0, 0.25, 0.1062, 0.2188, 0.1062, 0.2188, 0.0, 0.2188, 0.0, 0.2188, 0.1062, 0.1875, 0.1062, 0.1875, 0.0, 0.1875, 0.0, 0.1875, 0.1062, 0.1562, 0.1062, 0.1562, 0.0, 0.1562, 0.0, 0.1562, 0.1062, 0.125, 0.1063, 0.125, 0.0, 0.125, 0.0, 0.125, 0.1063, 0.09375, 0.1063, 0.09375, 0.0, 0.09375, 0.0, 0.09375, 0.1063, 0.0625, 0.1062, 0.0625, 0.0, 0.0625, 0.0, 0.0625, 0.1062, 0.03125, 0.1063, 0.03125, 0.0, 0.03125, 0.0, 0.03125, 0.1063, 0.0, 0.1062, 0.0, 0.0, 1.0, 0.1062, 1.0, 0.177, 0.9688, 0.177, 0.9688, 0.1062, 0.9688, 0.1062, 0.9688, 0.177, 0.9375, 0.177, 0.9375, 0.1062, 0.9375, 0.1062, 0.9375, 0.177, 0.9062, 0.177, 0.9062, 0.1062, 0.9062, 0.1062, 0.9062, 0.177, 0.875, 0.177, 0.875, 0.1063, 0.875, 0.1063, 0.875, 0.177, 0.8438, 0.177, 0.8438, 0.1063, 0.8438, 0.1063, 0.8438, 0.177, 0.8125, 0.177, 0.8125, 0.1062, 0.8125, 0.1062, 0.8125, 0.177, 0.7812, 0.177, 0.7812, 0.1062, 0.7812, 0.1062, 0.7812, 0.177, 0.75, 0.177, 0.75, 0.1062, 0.75, 0.1062, 0.75, 0.177, 0.7188, 0.177, 0.7188, 0.1063, 0.7188, 0.1063, 0.7188, 0.177, 0.6875, 0.177, 0.6875, 0.1062, 0.6875, 0.1062, 0.6875, 0.177, 0.6562, 0.177, 0.6562, 0.1062, 0.6562, 0.1062, 0.6562, 0.177, 0.625, 0.177, 0.625, 0.1063, 0.625, 0.1063, 0.625, 0.177, 0.5938, 0.177, 0.5938, 0.1063, 0.5938, 0.1063, 0.5938, 0.177, 0.5625, 0.177, 0.5625, 0.1062, 0.5625, 0.1062, 0.5625, 0.177, 0.5312, 0.177, 0.5312, 0.1062, 0.5312, 0.1062, 0.5312, 0.177, 0.5, 0.177, 0.5, 0.1062, 0.5, 0.1062, 0.5, 0.177, 0.4688, 0.177, 0.4688, 0.1063, 0.4688, 0.1063, 0.4688, 0.177, 0.4375, 0.177, 0.4375, 0.1062, 0.4375, 0.1062, 0.4375, 0.177, 0.4062, 0.177, 0.4062, 0.1062, 0.4062, 0.1062, 0.4062, 0.177, 0.375, 0.177, 0.375, 0.1063, 0.375, 0.1063, 0.375, 0.177, 0.3438, 0.177, 0.3438, 0.1063, 0.3438, 0.1063, 0.3438, 0.177, 0.3125, 0.177, 0.3125, 0.1062, 0.3125, 0.1062, 0.3125, 0.177, 0.2812, 0.177, 0.2813, 0.1063, 0.2813, 0.1063, 0.2812, 0.177, 0.25, 0.177, 0.25, 0.1062, 0.25, 0.1062, 0.25, 0.177, 0.2188, 0.177, 0.2188, 0.1062, 0.2188, 0.1062, 0.2188, 0.177, 0.1875, 0.177, 0.1875, 0.1062, 0.1875, 0.1062, 0.1875, 0.177, 0.1562, 0.177, 0.1562, 0.1062, 0.1562, 0.1062, 0.1562, 0.177, 0.125, 0.177, 0.125, 0.1063, 0.125, 0.1063, 0.125, 0.177, 0.09375, 0.177, 0.09375, 0.1063, 0.09375, 0.1063, 0.09375, 0.177, 0.0625, 0.177, 0.0625, 0.1062, 0.0625, 0.1062, 0.0625, 0.177, 0.03125, 0.177, 0.03125, 0.1063, 0.03125, 0.1063, 0.03125, 0.177, 0.0, 0.177, 0.0, 0.1062, 0.03125, 0.8272, 0.03125, 0.9087, 0.0, 0.9087, 0.0, 0.8272, 0.0625, 0.8272, 0.0625, 0.9087, 0.03125, 0.9087, 0.03125, 0.8272, 0.09375, 0.8272, 0.09375, 0.9087, 0.0625, 0.9087, 0.0625, 0.8272, 0.125, 0.8272, 0.125, 0.9087, 0.09375, 0.9087, 0.09375, 0.8272, 0.1562, 0.8272, 0.1562, 0.9087, 0.125, 0.9087, 0.125, 0.8272, 0.1875, 0.8272, 0.1875, 0.9087, 0.1562, 0.9087, 0.1562, 0.8272, 0.2188, 0.8272, 0.2188, 0.9087, 0.1875, 0.9087, 0.1875, 0.8272, 0.25, 0.8272, 0.25, 0.9087, 0.2188, 0.9087, 0.2188, 0.8272, 0.2812, 0.8272, 0.2812, 0.9087, 0.25, 0.9087, 0.25, 0.8272, 0.3125, 0.8272, 0.3125, 0.9087, 0.2812, 0.9087, 0.2812, 0.8272, 0.3438, 0.8272, 0.3438, 0.9087, 0.3125, 0.9087, 0.3125, 0.8272, 0.375, 0.8272, 0.375, 0.9087, 0.3438, 0.9087, 0.3438, 0.8272, 0.4062, 0.8272, 0.4062, 0.9087, 0.375, 0.9087, 0.375, 0.8272, 0.4375, 0.8272, 0.4375, 0.9087, 0.4062, 0.9087, 0.4062, 0.8272, 0.4688, 0.8272, 0.4688, 0.9087, 0.4375, 0.9087, 0.4375, 0.8272, 0.5, 0.8272, 0.5, 0.9087, 0.4688, 0.9087, 0.4688, 0.8272, 0.5312, 0.8272, 0.5312, 0.9087, 0.5, 0.9087, 0.5, 0.8272, 0.5625, 0.8272, 0.5625, 0.9087, 0.5312, 0.9087, 0.5312, 0.8272, 0.5938, 0.8272, 0.5938, 0.9087, 0.5625, 0.9087, 0.5625, 0.8272, 0.625, 0.8272, 0.625, 0.9087, 0.5938, 0.9087, 0.5938, 0.8272, 0.6562, 0.8272, 0.6562, 0.9087, 0.625, 0.9087, 0.625, 0.8272, 0.6875, 0.8272, 0.6875, 0.9087, 0.6562, 0.9087, 0.6562, 0.8272, 0.7188, 0.8272, 0.7188, 0.9087, 0.6875, 0.9087, 0.6875, 0.8272, 0.75, 0.8272, 0.75, 0.9087, 0.7188, 0.9087, 0.7188, 0.8272, 0.7812, 0.8272, 0.7812, 0.9087, 0.75, 0.9087, 0.75, 0.8272, 0.8125, 0.8272, 0.8125, 0.9087, 0.7812, 0.9087, 0.7812, 0.8272, 0.8438, 0.8272, 0.8438, 0.9087, 0.8125, 0.9087, 0.8125, 0.8272, 0.875, 0.8272, 0.875, 0.9087, 0.8438, 0.9087, 0.8438, 0.8272, 0.9062, 0.8272, 0.9062, 0.9087, 0.875, 0.9087, 0.875, 0.8272, 0.9375, 0.8272, 0.9375, 0.9087, 0.9062, 0.9087, 0.9062, 0.8272, 0.9687, 0.8272, 0.9687, 0.9087, 0.9375, 0.9087, 0.9375, 0.8272, 1.0, 0.8272, 1.0, 0.9087, 0.9687, 0.9087, 0.9687, 0.8272, 1.0, 0.75, 1.0, 0.8272, 0.9687, 0.8272, 0.9688, 0.75, 0.9688, 0.75, 0.9687, 0.8272, 0.9375, 0.8272, 0.9375, 0.75, 0.9375, 0.75, 0.9375, 0.8272, 0.9062, 0.8272, 0.9062, 0.75, 0.9062, 0.75, 0.9062, 0.8272, 0.875, 0.8272, 0.875, 0.75, 0.875, 0.75, 0.875, 0.8272, 0.8438, 0.8272, 0.8438, 0.75, 0.8438, 0.75, 0.8438, 0.8272, 0.8125, 0.8272, 0.8125, 0.75, 0.8125, 0.75, 0.8125, 0.8272, 0.7812, 0.8272, 0.7812, 0.75, 0.7812, 0.75, 0.7812, 0.8272, 0.75, 0.8272, 0.75, 0.75, 0.75, 0.75, 0.75, 0.8272, 0.7188, 0.8272, 0.7188, 0.75, 0.7188, 0.75, 0.7188, 0.8272, 0.6875, 0.8272, 0.6875, 0.75, 0.6875, 0.75, 0.6875, 0.8272, 0.6562, 0.8272, 0.6562, 0.75, 0.6562, 0.75, 0.6562, 0.8272, 0.625, 0.8272, 0.625, 0.75, 0.625, 0.75, 0.625, 0.8272, 0.5938, 0.8272, 0.5938, 0.75, 0.5938, 0.75, 0.5938, 0.8272, 0.5625, 0.8272, 0.5625, 0.75, 0.5625, 0.75, 0.5625, 0.8272, 0.5312, 0.8272, 0.5312, 0.75, 0.5312, 0.75, 0.5312, 0.8272, 0.5, 0.8272, 0.5, 0.75, 0.5, 0.75, 0.5, 0.8272, 0.4688, 0.8272, 0.4688, 0.75, 0.4688, 0.75, 0.4688, 0.8272, 0.4375, 0.8272, 0.4375, 0.75, 0.4375, 0.75, 0.4375, 0.8272, 0.4062, 0.8272, 0.4062, 0.75, 0.4062, 0.75, 0.4062, 0.8272, 0.375, 0.8272, 0.375, 0.75, 0.375, 0.75, 0.375, 0.8272, 0.3438, 0.8272, 0.3438, 0.75, 0.3438, 0.75, 0.3438, 0.8272, 0.3125, 0.8272, 0.3125, 0.75, 0.3125, 0.75, 0.3125, 0.8272, 0.2812, 0.8272, 0.2812, 0.75, 0.2812, 0.75, 0.2812, 0.8272, 0.25, 0.8272, 0.25, 0.75, 0.25, 0.75, 0.25, 0.8272, 0.2188, 0.8272, 0.2188, 0.75, 0.2188, 0.75, 0.2188, 0.8272, 0.1875, 0.8272, 0.1875, 0.75, 0.1875, 0.75, 0.1875, 0.8272, 0.1562, 0.8272, 0.1562, 0.75, 0.1562, 0.75, 0.1562, 0.8272, 0.125, 0.8272, 0.125, 0.75, 0.125, 0.75, 0.125, 0.8272, 0.09375, 0.8272, 0.09375, 0.75, 0.09375, 0.75, 0.09375, 0.8272, 0.0625, 0.8272, 0.0625, 0.75, 0.0625, 0.75, 0.0625, 0.8272, 0.03125, 0.8272, 0.03125, 0.75, 0.03125, 0.75, 0.03125, 0.8272, 0.0, 0.8272, 0.0, 0.75, 1.0, 0.5669, 1.0, 0.6316, 0.9688, 0.6316, 0.9688, 0.5669, 0.9688, 0.5669, 0.9688, 0.6316, 0.9375, 0.6316, 0.9375, 0.5669, 0.9375, 0.5669, 0.9375, 0.6316, 0.9062, 0.6316, 0.9062, 0.5669, 0.9062, 0.5669, 0.9062, 0.6316, 0.875, 0.6316, 0.875, 0.5669, 0.875, 0.5669, 0.875, 0.6316, 0.8438, 0.6316, 0.8438, 0.5669, 0.8438, 0.5669, 0.8438, 0.6316, 0.8125, 0.6316, 0.8125, 0.5669, 0.8125, 0.5669, 0.8125, 0.6316, 0.7812, 0.6316, 0.7812, 0.5669, 0.7812, 0.5669, 0.7812, 0.6316, 0.75, 0.6316, 0.75, 0.5669, 0.75, 0.5669, 0.75, 0.6316, 0.7187, 0.6316, 0.7188, 0.5669, 0.7188, 0.5669, 0.7187, 0.6316, 0.6875, 0.6316, 0.6875, 0.5669, 0.6875, 0.5669, 0.6875, 0.6316, 0.6562, 0.6316, 0.6562, 0.5669, 0.6562, 0.5669, 0.6562, 0.6316, 0.625, 0.6316, 0.625, 0.5669, 0.625, 0.5669, 0.625, 0.6316, 0.5938, 0.6316, 0.5937, 0.5669, 0.5937, 0.5669, 0.5938, 0.6316, 0.5625, 0.6316, 0.5625, 0.5669, 0.5625, 0.5669, 0.5625, 0.6316, 0.5312, 0.6316, 0.5312, 0.5669, 0.5312, 0.5669, 0.5312, 0.6316, 0.5, 0.6316, 0.5, 0.5669, 0.5, 0.5669, 0.5, 0.6316, 0.4687, 0.6316, 0.4688, 0.5669, 0.4688, 0.5669, 0.4687, 0.6316, 0.4375, 0.6316, 0.4375, 0.5669, 0.4375, 0.5669, 0.4375, 0.6316, 0.4062, 0.6316, 0.4062, 0.5669, 0.4062, 0.5669, 0.4062, 0.6316, 0.375, 0.6316, 0.375, 0.5669, 0.375, 0.5669, 0.375, 0.6316, 0.3438, 0.6316, 0.3438, 0.5669, 0.3438, 0.5669, 0.3438, 0.6316, 0.3125, 0.6316, 0.3125, 0.5669, 0.3125, 0.5669, 0.3125, 0.6316, 0.2812, 0.6316, 0.2813, 0.5669, 0.2813, 0.5669, 0.2812, 0.6316, 0.25, 0.6316, 0.25, 0.5669, 0.25, 0.5669, 0.25, 0.6316, 0.2188, 0.6316, 0.2188, 0.5669, 0.2188, 0.5669, 0.2188, 0.6316, 0.1875, 0.6316, 0.1875, 0.5669, 0.1875, 0.5669, 0.1875, 0.6316, 0.1562, 0.6316, 0.1562, 0.5669, 0.1562, 0.5669, 0.1562, 0.6316, 0.125, 0.6316, 0.125, 0.5669, 0.125, 0.5669, 0.125, 0.6316, 0.09375, 0.6316, 0.09375, 0.5669, 0.09375, 0.5669, 0.09375, 0.6316, 0.0625, 0.6316, 0.0625, 0.5669, 0.0625, 0.5669, 0.0625, 0.6316, 0.03125, 0.6316, 0.03125, 0.5669, 0.03125, 0.5669, 0.03125, 0.6316, 0.0, 0.6316, 0.0, 0.5669, 1.0, 0.3198, 1.0, 0.399, 0.9687, 0.399, 0.9688, 0.3198, 0.9688, 0.3198, 0.9687, 0.399, 0.9375, 0.399, 0.9375, 0.3198, 0.9375, 0.3198, 0.9375, 0.399, 0.9062, 0.399, 0.9062, 0.3198, 0.9062, 0.3198, 0.9062, 0.399, 0.875, 0.399, 0.875, 0.3198, 0.875, 0.3198, 0.875, 0.399, 0.8438, 0.399, 0.8438, 0.3198, 0.8438, 0.3198, 0.8438, 0.399, 0.8125, 0.399, 0.8125, 0.3198, 0.8125, 0.3198, 0.8125, 0.399, 0.7812, 0.399, 0.7812, 0.3198, 0.7812, 0.3198, 0.7812, 0.399, 0.75, 0.399, 0.75, 0.3198, 0.75, 0.3198, 0.75, 0.399, 0.7187, 0.399, 0.7188, 0.3198, 0.7188, 0.3198, 0.7187, 0.399, 0.6875, 0.399, 0.6875, 0.3198, 0.6875, 0.3198, 0.6875, 0.399, 0.6562, 0.399, 0.6562, 0.3198, 0.6562, 0.3198, 0.6562, 0.399, 0.625, 0.399, 0.625, 0.3198, 0.625, 0.3198, 0.625, 0.399, 0.5938, 0.399, 0.5938, 0.3198, 0.5938, 0.3198, 0.5938, 0.399, 0.5625, 0.399, 0.5625, 0.3198, 0.5625, 0.3198, 0.5625, 0.399, 0.5312, 0.399, 0.5312, 0.3198, 0.5312, 0.3198, 0.5312, 0.399, 0.5, 0.399, 0.5, 0.3198, 0.5, 0.3198, 0.5, 0.399, 0.4687, 0.399, 0.4688, 0.3198, 0.4688, 0.3198, 0.4687, 0.399, 0.4375, 0.399, 0.4375, 0.3198, 0.4375, 0.3198, 0.4375, 0.399, 0.4062, 0.399, 0.4062, 0.3198, 0.4062, 0.3198, 0.4062, 0.399, 0.375, 0.399, 0.375, 0.3198, 0.375, 0.3198, 0.375, 0.399, 0.3438, 0.399, 0.3438, 0.3198, 0.3438, 0.3198, 0.3438, 0.399, 0.3125, 0.399, 0.3125, 0.3198, 0.3125, 0.3198, 0.3125, 0.399, 0.2812, 0.399, 0.2812, 0.3198, 0.2812, 0.3198, 0.2812, 0.399, 0.25, 0.399, 0.25, 0.3198, 0.25, 0.3198, 0.25, 0.399, 0.2187, 0.399, 0.2188, 0.3198, 0.2188, 0.3198, 0.2187, 0.399, 0.1875, 0.399, 0.1875, 0.3198, 0.1875, 0.3198, 0.1875, 0.399, 0.1562, 0.399, 0.1562, 0.3198, 0.1562, 0.3198, 0.1562, 0.399, 0.125, 0.399, 0.125, 0.3198, 0.125, 0.3198, 0.125, 0.399, 0.09375, 0.399, 0.09375, 0.3198, 0.09375, 0.3198, 0.09375, 0.399, 0.0625, 0.399, 0.0625, 0.3198, 0.0625, 0.3198, 0.0625, 0.399, 0.03125, 0.399, 0.03125, 0.3198, 0.03125, 0.3198, 0.03125, 0.399, 0.0, 0.399, 0.0, 0.3198, 0.03125, 0.25, 0.03125, 0.3198, 0.0, 0.3198, 0.0, 0.25, 0.0625, 0.25, 0.0625, 0.3198, 0.03125, 0.3198, 0.03125, 0.25, 0.09375, 0.25, 0.09375, 0.3198, 0.0625, 0.3198, 0.0625, 0.25, 0.125, 0.25, 0.125, 0.3198, 0.09375, 0.3198, 0.09375, 0.25, 0.1562, 0.25, 0.1562, 0.3198, 0.125, 0.3198, 0.125, 0.25, 0.1875, 0.25, 0.1875, 0.3198, 0.1562, 0.3198, 0.1562, 0.25, 0.2188, 0.25, 0.2188, 0.3198, 0.1875, 0.3198, 0.1875, 0.25, 0.25, 0.25, 0.25, 0.3198, 0.2188, 0.3198, 0.2188, 0.25, 0.2812, 0.25, 0.2812, 0.3198, 0.25, 0.3198, 0.25, 0.25, 0.3125, 0.25, 0.3125, 0.3198, 0.2812, 0.3198, 0.2812, 0.25, 0.3438, 0.25, 0.3438, 0.3198, 0.3125, 0.3198, 0.3125, 0.25, 0.375, 0.25, 0.375, 0.3198, 0.3438, 0.3198, 0.3438, 0.25, 0.4062, 0.25, 0.4062, 0.3198, 0.375, 0.3198, 0.375, 0.25, 0.4375, 0.25, 0.4375, 0.3198, 0.4062, 0.3198, 0.4062, 0.25, 0.4688, 0.25, 0.4688, 0.3198, 0.4375, 0.3198, 0.4375, 0.25, 0.5, 0.25, 0.5, 0.3198, 0.4688, 0.3198, 0.4688, 0.25, 0.5312, 0.25, 0.5312, 0.3198, 0.5, 0.3198, 0.5, 0.25, 0.5625, 0.25, 0.5625, 0.3198, 0.5312, 0.3198, 0.5312, 0.25, 0.5938, 0.25, 0.5938, 0.3198, 0.5625, 0.3198, 0.5625, 0.25, 0.625, 0.25, 0.625, 0.3198, 0.5938, 0.3198, 0.5938, 0.25, 0.6562, 0.25, 0.6562, 0.3198, 0.625, 0.3198, 0.625, 0.25, 0.6875, 0.25, 0.6875, 0.3198, 0.6562, 0.3198, 0.6562, 0.25, 0.7188, 0.25, 0.7188, 0.3198, 0.6875, 0.3198, 0.6875, 0.25, 0.75, 0.25, 0.75, 0.3198, 0.7188, 0.3198, 0.7188, 0.25, 0.7812, 0.25, 0.7812, 0.3198, 0.75, 0.3198, 0.75, 0.25, 0.8125, 0.25, 0.8125, 0.3198, 0.7812, 0.3198, 0.7812, 0.25, 0.8438, 0.25, 0.8438, 0.3198, 0.8125, 0.3198, 0.8125, 0.25, 0.875, 0.25, 0.875, 0.3198, 0.8438, 0.3198, 0.8438, 0.25, 0.9062, 0.25, 0.9062, 0.3198, 0.875, 0.3198, 0.875, 0.25, 0.9375, 0.25, 0.9375, 0.3198, 0.9062, 0.3198, 0.9062, 0.25, 0.9688, 0.25, 0.9688, 0.3198, 0.9375, 0.3198, 0.9375, 0.25, 1.0, 0.25, 1.0, 0.3198, 0.9688, 0.3198, 0.9688, 0.25, 0.03125, 0.5, 0.03125, 0.5669, 0.0, 0.5669, 0.0, 0.5, 0.0625, 0.5, 0.0625, 0.5669, 0.03125, 0.5669, 0.03125, 0.5, 0.09375, 0.5, 0.09375, 0.5669, 0.0625, 0.5669, 0.0625, 0.5, 0.125, 0.5, 0.125, 0.5669, 0.09375, 0.5669, 0.09375, 0.5, 0.1562, 0.5, 0.1562, 0.5669, 0.125, 0.5669, 0.125, 0.5, 0.1875, 0.5, 0.1875, 0.5669, 0.1562, 0.5669, 0.1562, 0.5, 0.2188, 0.5, 0.2188, 0.5669, 0.1875, 0.5669, 0.1875, 0.5, 0.25, 0.5, 0.25, 0.5669, 0.2188, 0.5669, 0.2188, 0.5, 0.2812, 0.5, 0.2813, 0.5669, 0.25, 0.5669, 0.25, 0.5, 0.3125, 0.5, 0.3125, 0.5669, 0.2813, 0.5669, 0.2812, 0.5, 0.3438, 0.5, 0.3438, 0.5669, 0.3125, 0.5669, 0.3125, 0.5, 0.375, 0.5, 0.375, 0.5669, 0.3438, 0.5669, 0.3438, 0.5, 0.4062, 0.5, 0.4062, 0.5669, 0.375, 0.5669, 0.375, 0.5, 0.4375, 0.5, 0.4375, 0.5669, 0.4062, 0.5669, 0.4062, 0.5, 0.4687, 0.5, 0.4688, 0.5669, 0.4375, 0.5669, 0.4375, 0.5, 0.5, 0.5, 0.5, 0.5669, 0.4688, 0.5669, 0.4687, 0.5, 0.5312, 0.5, 0.5312, 0.5669, 0.5, 0.5669, 0.5, 0.5, 0.5625, 0.5, 0.5625, 0.5669, 0.5312, 0.5669, 0.5312, 0.5, 0.5938, 0.5, 0.5937, 0.5669, 0.5625, 0.5669, 0.5625, 0.5, 0.625, 0.5, 0.625, 0.5669, 0.5937, 0.5669, 0.5938, 0.5, 0.6562, 0.5, 0.6562, 0.5669, 0.625, 0.5669, 0.625, 0.5, 0.6875, 0.5, 0.6875, 0.5669, 0.6562, 0.5669, 0.6562, 0.5, 0.7188, 0.5, 0.7188, 0.5669, 0.6875, 0.5669, 0.6875, 0.5, 0.75, 0.5, 0.75, 0.5669, 0.7188, 0.5669, 0.7188, 0.5, 0.7812, 0.5, 0.7812, 0.5669, 0.75, 0.5669, 0.75, 0.5, 0.8125, 0.5, 0.8125, 0.5669, 0.7812, 0.5669, 0.7812, 0.5, 0.8437, 0.5, 0.8438, 0.5669, 0.8125, 0.5669, 0.8125, 0.5, 0.875, 0.5, 0.875, 0.5669, 0.8438, 0.5669, 0.8437, 0.5, 0.9062, 0.5, 0.9062, 0.5669, 0.875, 0.5669, 0.875, 0.5, 0.9375, 0.5, 0.9375, 0.5669, 0.9062, 0.5669, 0.9062, 0.5, 0.9688, 0.5, 0.9688, 0.5669, 0.9375, 0.5669, 0.9375, 0.5, 1.0, 0.5, 1.0, 0.5669, 0.9688, 0.5669, 0.9688, 0.5])
me_cylinder.update()
me_cylinder_001 = bpy.data.meshes.new('Cylinder.001')
me_cylinder_001.from_pydata([(8.446e-10, 2.121, -0.8997), (8.446e-10, 2.121, 0.8997), (0.4137, 2.08, -0.8997), (0.4137, 2.08, 0.8997), (0.8116, 1.959, -0.8997), (0.8116, 1.959, 0.8997), (1.178, 1.763, -0.8997), (1.178, 1.763, 0.8997), (1.5, 1.5, -0.8997), (1.5, 1.5, 0.8997), (1.763, 1.178, -0.8997), (1.763, 1.178, 0.8997), (1.959, 0.8116, -0.8997), (1.959, 0.8116, 0.8997), (2.08, 0.4137, -0.8997), (2.08, 0.4137, 0.8997), (2.121, 7.783e-10, -0.8997), (2.121, 7.783e-10, 0.8997), (2.08, -0.4137, -0.8997), (2.08, -0.4137, 0.8997), (1.959, -0.8116, -0.8997), (1.959, -0.8116, 0.8997), (1.763, -1.178, -0.8997), (1.763, -1.178, 0.8997), (1.5, -1.5, -0.8997), (1.5, -1.5, 0.8997), (1.178, -1.763, -0.8997), (1.178, -1.763, 0.8997), (0.8116, -1.959, -0.8997), (0.8116, -1.959, 0.8997), (0.4137, -2.08, -0.8997), (0.4137, -2.08, 0.8997), (8.446e-10, -2.121, -0.8997), (8.446e-10, -2.121, 0.8997), (-0.4137, -2.08, -0.8997), (-0.4137, -2.08, 0.8997), (-0.8116, -1.959, -0.8997), (-0.8116, -1.959, 0.8997), (-1.178, -1.763, -0.8997), (-1.178, -1.763, 0.8997), (-1.5, -1.5, -0.8997), (-1.5, -1.5, 0.8997), (-1.763, -1.178, -0.8997), (-1.763, -1.178, 0.8997), (-1.959, -0.8116, -0.8997), (-1.959, -0.8116, 0.8997), (-2.08, -0.4137, -0.8997), (-2.08, -0.4137, 0.8997), (-2.121, 7.783e-10, -0.8997), (-2.121, 7.783e-10, 0.8997), (-2.08, 0.4137, -0.8997), (-2.08, 0.4137, 0.8997), (-1.959, 0.8116, -0.8997), (-1.959, 0.8116, 0.8997), (-1.763, 1.178, -0.8997), (-1.763, 1.178, 0.8997), (-1.5, 1.5, -0.8997), (-1.5, 1.5, 0.8997), (-1.178, 1.763, -0.8997), (-1.178, 1.763, 0.8997), (-0.8116, 1.959, -0.8997), (-0.8116, 1.959, 0.8997), (-0.4137, 2.08, -0.8997), (-0.4137, 2.08, 0.8997), (1.48e-08, 2.785, 0.0), (0.5432, 2.731, 0.0), (1.066, 2.573, 0.0), (1.547, 2.315, 0.0), (1.969, 1.969, 0.0), (2.315, 1.547, 0.0), (2.573, 1.066, 0.0), (2.731, 0.5432, 0.0), (2.785, 7.097e-09, 0.0), (2.731, -0.5432, 0.0), (2.573, -1.066, 0.0), (2.315, -1.547, 0.0), (1.969, -1.969, 0.0), (1.547, -2.315, 0.0), (1.066, -2.573, 0.0), (0.5432, -2.731, 0.0), (1.48e-08, -2.785, 0.0), (-0.5432, -2.731, 0.0), (-1.066, -2.573, 0.0), (-1.547, -2.315, 0.0), (-1.969, -1.969, 0.0), (-2.315, -1.547, 0.0), (-2.573, -1.066, 0.0), (-2.731, -0.5432, 0.0), (-2.785, 7.097e-09, 0.0), (-2.731, 0.5432, 0.0), (-2.573, 1.066, 0.0), (-2.315, 1.547, 0.0), (-1.969, 1.969, 0.0), (-1.547, 2.315, 0.0), (-1.066, 2.573, 0.0), (-0.5432, 2.731, 0.0), (7.789e-09, 2.468, 0.451), (0.4814, 2.42, 0.451), (0.9443, 2.28, 0.451), (1.371, 2.052, 0.451), (1.745, 1.745, 0.451), (2.052, 1.371, 0.451), (2.28, 0.9443, 0.451), (2.42, 0.4814, 0.451), (2.468, 3.98e-09, 0.451), (2.42, -0.4814, 0.451), (2.28, -0.9443, 0.451), (2.052, -1.371, 0.451), (1.745, -1.745, 0.451), (1.371, -2.052, 0.451), (0.9443, -2.28, 0.451), (0.4814, -2.42, 0.451), (7.789e-09, -2.468, 0.451), (-0.4814, -2.42, 0.451), (-0.9443, -2.28, 0.451), (-1.371, -2.052, 0.451), (-1.745, -1.745, 0.451), (-2.052, -1.371, 0.451), (-2.28, -0.9443, 0.451), (-2.42, -0.4814, 0.451), (-2.468, 3.98e-09, 0.451), (-2.42, 0.4814, 0.451), (-2.28, 0.9443, 0.451), (-2.052, 1.371, 0.451), (-1.745, 1.745, 0.451), (-1.371, 2.052, 0.451), (-0.9443, 2.28, 0.451), (-0.4814, 2.42, 0.451), (0.4994, 2.51, -0.4499), (0.9795, 2.365, -0.4499), (1.422, 2.128, -0.4499), (1.81, 1.81, -0.4499), (2.128, 1.422, -0.4499), (2.365, 0.9795, -0.4499), (2.51, 0.4994, -0.4499), (2.56, 4.434e-09, -0.4499), (2.51, -0.4994, -0.4499), (2.365, -0.9795, -0.4499), (2.128, -1.422, -0.4499), (1.81, -1.81, -0.4499), (1.422, -2.128, -0.4499), (0.9795, -2.365, -0.4499), (0.4994, -2.51, -0.4499), (9.289e-09, -2.56, -0.4499), (-0.4994, -2.51, -0.4499), (-0.9795, -2.365, -0.4499), (-1.422, -2.128, -0.4499), (-1.81, -1.81, -0.4499), (-2.128, -1.422, -0.4499), (-2.365, -0.9795, -0.4499), (-2.51, -0.4994, -0.4499), (-2.56, 4.434e-09, -0.4499), (-2.51, 0.4994, -0.4499), (-2.365, 0.9795, -0.4499), (-2.128, 1.422, -0.4499), (-1.81, 1.81, -0.4499), (-1.422, 2.128, -0.4499), (-0.9795, 2.365, -0.4499), (-0.4994, 2.51, -0.4499), (9.289e-09, 2.56, -0.4499)], [], [(96, 1, 3, 97), (97, 3, 5, 98), (98, 5, 7, 99), (99, 7, 9, 100), (100, 9, 11, 101), (101, 11, 13, 102), (102, 13, 15, 103), (103, 15, 17, 104), (104, 17, 19, 105), (105, 19, 21, 106), (106, 21, 23, 107), (107, 23, 25, 108), (108, 25, 27, 109), (109, 27, 29, 110), (110, 29, 31, 111), (111, 31, 33, 112), (112, 33, 35, 113), (113, 35, 37, 114), (114, 37, 39, 115), (115, 39, 41, 116), (116, 41, 43, 117), (117, 43, 45, 118), (118, 45, 47, 119), (119, 47, 49, 120), (120, 49, 51, 121), (121, 51, 53, 122), (122, 53, 55, 123), (123, 55, 57, 124), (124, 57, 59, 125), (125, 59, 61, 126), (157, 94, 95, 158), (126, 61, 63, 127), (127, 63, 1, 96), (158, 95, 64, 159), (156, 93, 94, 157), (155, 92, 93, 156), (154, 91, 92, 155), (153, 90, 91, 154), (152, 89, 90, 153), (151, 88, 89, 152), (150, 87, 88, 151), (149, 86, 87, 150), (148, 85, 86, 149), (147, 84, 85, 148), (146, 83, 84, 147), (145, 82, 83, 146), (144, 81, 82, 145), (143, 80, 81, 144), (142, 79, 80, 143), (141, 78, 79, 142), (140, 77, 78, 141), (139, 76, 77, 140), (138, 75, 76, 139), (137, 74, 75, 138), (136, 73, 74, 137), (135, 72, 73, 136), (134, 71, 72, 135), (133, 70, 71, 134), (132, 69, 70, 133), (131, 68, 69, 132), (130, 67, 68, 131), (129, 66, 67, 130), (128, 65, 66, 129), (159, 64, 65, 128), (95, 127, 96, 64), (94, 126, 127, 95), (93, 125, 126, 94), (92, 124, 125, 93), (91, 123, 124, 92), (90, 122, 123, 91), (89, 121, 122, 90), (88, 120, 121, 89), (87, 119, 120, 88), (86, 118, 119, 87), (85, 117, 118, 86), (84, 116, 117, 85), (83, 115, 116, 84), (82, 114, 115, 83), (81, 113, 114, 82), (80, 112, 113, 81), (79, 111, 112, 80), (78, 110, 111, 79), (77, 109, 110, 78), (76, 108, 109, 77), (75, 107, 108, 76), (74, 106, 107, 75), (73, 105, 106, 74), (72, 104, 105, 73), (71, 103, 104, 72), (70, 102, 103, 71), (69, 101, 102, 70), (68, 100, 101, 69), (67, 99, 100, 68), (66, 98, 99, 67), (65, 97, 98, 66), (64, 96, 97, 65), (0, 159, 128, 2), (2, 128, 129, 4), (4, 129, 130, 6), (6, 130, 131, 8), (8, 131, 132, 10), (10, 132, 133, 12), (12, 133, 134, 14), (14, 134, 135, 16), (16, 135, 136, 18), (18, 136, 137, 20), (20, 137, 138, 22), (22, 138, 139, 24), (24, 139, 140, 26), (26, 140, 141, 28), (28, 141, 142, 30), (30, 142, 143, 32), (32, 143, 144, 34), (34, 144, 145, 36), (36, 145, 146, 38), (38, 146, 147, 40), (40, 147, 148, 42), (42, 148, 149, 44), (44, 149, 150, 46), (46, 150, 151, 48), (48, 151, 152, 50), (50, 152, 153, 52), (52, 153, 154, 54), (54, 154, 155, 56), (56, 155, 156, 58), (58, 156, 157, 60), (62, 158, 159, 0), (60, 157, 158, 62)])
me_cylinder_001.polygons.foreach_set('use_smooth', [True] * 128)
_uv = me_cylinder_001.uv_layers.new(name='UVMap')
_uv.uv.foreach_set('vector', [1.0, 0.7484, 1.0, 1.0, 0.9688, 1.0, 0.9688, 0.7484, 0.9688, 0.7484, 0.9688, 1.0, 0.9375, 1.0, 0.9375, 0.7484, 0.9375, 0.7484, 0.9375, 1.0, 0.9062, 1.0, 0.9062, 0.7484, 0.9062, 0.7484, 0.9062, 1.0, 0.875, 1.0, 0.875, 0.7484, 0.875, 0.7484, 0.875, 1.0, 0.8438, 1.0, 0.8437, 0.7484, 0.8437, 0.7484, 0.8438, 1.0, 0.8125, 1.0, 0.8125, 0.7484, 0.8125, 0.7484, 0.8125, 1.0, 0.7812, 1.0, 0.7812, 0.7484, 0.7812, 0.7484, 0.7812, 1.0, 0.75, 1.0, 0.75, 0.7484, 0.75, 0.7484, 0.75, 1.0, 0.7188, 1.0, 0.7188, 0.7484, 0.7188, 0.7484, 0.7188, 1.0, 0.6875, 1.0, 0.6875, 0.7484, 0.6875, 0.7484, 0.6875, 1.0, 0.6562, 1.0, 0.6562, 0.7484, 0.6562, 0.7484, 0.6562, 1.0, 0.625, 1.0, 0.625, 0.7484, 0.625, 0.7484, 0.625, 1.0, 0.5938, 1.0, 0.5938, 0.7484, 0.5938, 0.7484, 0.5938, 1.0, 0.5625, 1.0, 0.5625, 0.7484, 0.5625, 0.7484, 0.5625, 1.0, 0.5312, 1.0, 0.5312, 0.7484, 0.5312, 0.7484, 0.5312, 1.0, 0.5, 1.0, 0.5, 0.7484, 0.5, 0.7484, 0.5, 1.0, 0.4688, 1.0, 0.4688, 0.7484, 0.4688, 0.7484, 0.4688, 1.0, 0.4375, 1.0, 0.4375, 0.7484, 0.4375, 0.7484, 0.4375, 1.0, 0.4062, 1.0, 0.4062, 0.7484, 0.4062, 0.7484, 0.4062, 1.0, 0.375, 1.0, 0.375, 0.7484, 0.375, 0.7484, 0.375, 1.0, 0.3438, 1.0, 0.3438, 0.7484, 0.3438, 0.7484, 0.3438, 1.0, 0.3125, 1.0, 0.3125, 0.7484, 0.3125, 0.7484, 0.3125, 1.0, 0.2812, 1.0, 0.2812, 0.7484, 0.2812, 0.7484, 0.2812, 1.0, 0.25, 1.0, 0.25, 0.7484, 0.25, 0.7484, 0.25, 1.0, 0.2188, 1.0, 0.2188, 0.7484, 0.2188, 0.7484, 0.2188, 1.0, 0.1875, 1.0, 0.1875, 0.7484, 0.1875, 0.7484, 0.1875, 1.0, 0.1562, 1.0, 0.1562, 0.7484, 0.1562, 0.7484, 0.1562, 1.0, 0.125, 1.0, 0.125, 0.7484, 0.125, 0.7484, 0.125, 1.0, 0.09375, 1.0, 0.09375, 0.7484, 0.09375, 0.7484, 0.09375, 1.0, 0.0625, 1.0, 0.0625, 0.7484, 0.0625, 0.2461, 0.0625, 0.5059, 0.03125, 0.5059, 0.03125, 0.2461, 0.0625, 0.7484, 0.0625, 1.0, 0.03125, 1.0, 0.03125, 0.7484, 0.03125, 0.7484, 0.03125, 1.0, 0.0, 1.0, 0.0, 0.7484, 0.03125, 0.2461, 0.03125, 0.5059, 0.0, 0.5059, 0.0, 0.2461, 0.09375, 0.2461, 0.09375, 0.5059, 0.0625, 0.5059, 0.0625, 0.2461, 0.125, 0.2461, 0.125, 0.5059, 0.09375, 0.5059, 0.09375, 0.2461, 0.1562, 0.2461, 0.1562, 0.5059, 0.125, 0.5059, 0.125, 0.2461, 0.1875, 0.2461, 0.1875, 0.5059, 0.1562, 0.5059, 0.1562, 0.2461, 0.2188, 0.2461, 0.2188, 0.5059, 0.1875, 0.5059, 0.1875, 0.2461, 0.25, 0.2461, 0.25, 0.5059, 0.2188, 0.5059, 0.2188, 0.2461, 0.2812, 0.2461, 0.2812, 0.5059, 0.25, 0.5059, 0.25, 0.2461, 0.3125, 0.2461, 0.3125, 0.5059, 0.2812, 0.5059, 0.2812, 0.2461, 0.3438, 0.2461, 0.3438, 0.5059, 0.3125, 0.5059, 0.3125, 0.2461, 0.375, 0.2461, 0.375, 0.5059, 0.3438, 0.5059, 0.3438, 0.2461, 0.4062, 0.2461, 0.4062, 0.5059, 0.375, 0.5059, 0.375, 0.2461, 0.4375, 0.2461, 0.4375, 0.5059, 0.4062, 0.5059, 0.4062, 0.2461, 0.4688, 0.2461, 0.4688, 0.5059, 0.4375, 0.5059, 0.4375, 0.2461, 0.5, 0.2461, 0.5, 0.5059, 0.4688, 0.5059, 0.4688, 0.2461, 0.5312, 0.2461, 0.5312, 0.5059, 0.5, 0.5059, 0.5, 0.2461, 0.5625, 0.2461, 0.5625, 0.5059, 0.5312, 0.5059, 0.5312, 0.2461, 0.5938, 0.2461, 0.5938, 0.5059, 0.5625, 0.5059, 0.5625, 0.2461, 0.625, 0.2461, 0.625, 0.5059, 0.5938, 0.5059, 0.5938, 0.2461, 0.6563, 0.2461, 0.6562, 0.5059, 0.625, 0.5059, 0.625, 0.2461, 0.6875, 0.2461, 0.6875, 0.5059, 0.6562, 0.5059, 0.6563, 0.2461, 0.7188, 0.2461, 0.7188, 0.5059, 0.6875, 0.5059, 0.6875, 0.2461, 0.75, 0.2461, 0.75, 0.5059, 0.7188, 0.5059, 0.7188, 0.2461, 0.7812, 0.2461, 0.7812, 0.5059, 0.75, 0.5059, 0.75, 0.2461, 0.8125, 0.2461, 0.8125, 0.5059, 0.7812, 0.5059, 0.7812, 0.2461, 0.8437, 0.2461, 0.8438, 0.5059, 0.8125, 0.5059, 0.8125, 0.2461, 0.875, 0.2461, 0.875, 0.5059, 0.8438, 0.5059, 0.8437, 0.2461, 0.9063, 0.2461, 0.9062, 0.5059, 0.875, 0.5059, 0.875, 0.2461, 0.9375, 0.2461, 0.9375, 0.5059, 0.9062, 0.5059, 0.9063, 0.2461, 0.9688, 0.2461, 0.9688, 0.5059, 0.9375, 0.5059, 0.9375, 0.2461, 1.0, 0.2461, 1.0, 0.5059, 0.9688, 0.5059, 0.9688, 0.2461, 0.03125, 0.5059, 0.03125, 0.7484, 0.0, 0.7484, 0.0, 0.5059, 0.0625, 0.5059, 0.0625, 0.7484, 0.03125, 0.7484, 0.03125, 0.5059, 0.09375, 0.5059, 0.09375, 0.7484, 0.0625, 0.7484, 0.0625, 0.5059, 0.125, 0.5059, 0.125, 0.7484, 0.09375, 0.7484, 0.09375, 0.5059, 0.1562, 0.5059, 0.1562, 0.7484, 0.125, 0.7484, 0.125, 0.5059, 0.1875, 0.5059, 0.1875, 0.7484, 0.1562, 0.7484, 0.1562, 0.5059, 0.2188, 0.5059, 0.2188, 0.7484, 0.1875, 0.7484, 0.1875, 0.5059, 0.25, 0.5059, 0.25, 0.7484, 0.2188, 0.7484, 0.2188, 0.5059, 0.2812, 0.5059, 0.2812, 0.7484, 0.25, 0.7484, 0.25, 0.5059, 0.3125, 0.5059, 0.3125, 0.7484, 0.2812, 0.7484, 0.2812, 0.5059, 0.3438, 0.5059, 0.3438, 0.7484, 0.3125, 0.7484, 0.3125, 0.5059, 0.375, 0.5059, 0.375, 0.7484, 0.3438, 0.7484, 0.3438, 0.5059, 0.4062, 0.5059, 0.4062, 0.7484, 0.375, 0.7484, 0.375, 0.5059, 0.4375, 0.5059, 0.4375, 0.7484, 0.4062, 0.7484, 0.4062, 0.5059, 0.4688, 0.5059, 0.4688, 0.7484, 0.4375, 0.7484, 0.4375, 0.5059, 0.5, 0.5059, 0.5, 0.7484, 0.4688, 0.7484, 0.4688, 0.5059, 0.5312, 0.5059, 0.5312, 0.7484, 0.5, 0.7484, 0.5, 0.5059, 0.5625, 0.5059, 0.5625, 0.7484, 0.5312, 0.7484, 0.5312, 0.5059, 0.5938, 0.5059, 0.5938, 0.7484, 0.5625, 0.7484, 0.5625, 0.5059, 0.625, 0.5059, 0.625, 0.7484, 0.5938, 0.7484, 0.5938, 0.5059, 0.6562, 0.5059, 0.6562, 0.7484, 0.625, 0.7484, 0.625, 0.5059, 0.6875, 0.5059, 0.6875, 0.7484, 0.6562, 0.7484, 0.6562, 0.5059, 0.7188, 0.5059, 0.7188, 0.7484, 0.6875, 0.7484, 0.6875, 0.5059, 0.75, 0.5059, 0.75, 0.7484, 0.7188, 0.7484, 0.7188, 0.5059, 0.7812, 0.5059, 0.7812, 0.7484, 0.75, 0.7484, 0.75, 0.5059, 0.8125, 0.5059, 0.8125, 0.7484, 0.7812, 0.7484, 0.7812, 0.5059, 0.8438, 0.5059, 0.8437, 0.7484, 0.8125, 0.7484, 0.8125, 0.5059, 0.875, 0.5059, 0.875, 0.7484, 0.8437, 0.7484, 0.8438, 0.5059, 0.9062, 0.5059, 0.9062, 0.7484, 0.875, 0.7484, 0.875, 0.5059, 0.9375, 0.5059, 0.9375, 0.7484, 0.9062, 0.7484, 0.9062, 0.5059, 0.9688, 0.5059, 0.9688, 0.7484, 0.9375, 0.7484, 0.9375, 0.5059, 1.0, 0.5059, 1.0, 0.7484, 0.9688, 0.7484, 0.9688, 0.5059, 1.0, 0.0, 1.0, 0.2461, 0.9688, 0.2461, 0.9688, 0.0, 0.9688, 0.0, 0.9688, 0.2461, 0.9375, 0.2461, 0.9375, 0.0, 0.9375, 0.0, 0.9375, 0.2461, 0.9063, 0.2461, 0.9062, 0.0, 0.9062, 0.0, 0.9063, 0.2461, 0.875, 0.2461, 0.875, 0.0, 0.875, 0.0, 0.875, 0.2461, 0.8437, 0.2461, 0.8438, 0.0, 0.8438, 0.0, 0.8437, 0.2461, 0.8125, 0.2461, 0.8125, 0.0, 0.8125, 0.0, 0.8125, 0.2461, 0.7812, 0.2461, 0.7812, 0.0, 0.7812, 0.0, 0.7812, 0.2461, 0.75, 0.2461, 0.75, 0.0, 0.75, 0.0, 0.75, 0.2461, 0.7188, 0.2461, 0.7188, 0.0, 0.7188, 0.0, 0.7188, 0.2461, 0.6875, 0.2461, 0.6875, 0.0, 0.6875, 0.0, 0.6875, 0.2461, 0.6563, 0.2461, 0.6562, 0.0, 0.6562, 0.0, 0.6563, 0.2461, 0.625, 0.2461, 0.625, 0.0, 0.625, 0.0, 0.625, 0.2461, 0.5938, 0.2461, 0.5938, 0.0, 0.5938, 0.0, 0.5938, 0.2461, 0.5625, 0.2461, 0.5625, 0.0, 0.5625, 0.0, 0.5625, 0.2461, 0.5312, 0.2461, 0.5312, 0.0, 0.5312, 0.0, 0.5312, 0.2461, 0.5, 0.2461, 0.5, 0.0, 0.5, 0.0, 0.5, 0.2461, 0.4688, 0.2461, 0.4688, 0.0, 0.4688, 0.0, 0.4688, 0.2461, 0.4375, 0.2461, 0.4375, 0.0, 0.4375, 0.0, 0.4375, 0.2461, 0.4062, 0.2461, 0.4062, 0.0, 0.4062, 0.0, 0.4062, 0.2461, 0.375, 0.2461, 0.375, 0.0, 0.375, 0.0, 0.375, 0.2461, 0.3438, 0.2461, 0.3438, 0.0, 0.3438, 0.0, 0.3438, 0.2461, 0.3125, 0.2461, 0.3125, 0.0, 0.3125, 0.0, 0.3125, 0.2461, 0.2812, 0.2461, 0.2812, 0.0, 0.2812, 0.0, 0.2812, 0.2461, 0.25, 0.2461, 0.25, 0.0, 0.25, 0.0, 0.25, 0.2461, 0.2188, 0.2461, 0.2188, 0.0, 0.2188, 0.0, 0.2188, 0.2461, 0.1875, 0.2461, 0.1875, 0.0, 0.1875, 0.0, 0.1875, 0.2461, 0.1562, 0.2461, 0.1562, 0.0, 0.1562, 0.0, 0.1562, 0.2461, 0.125, 0.2461, 0.125, 0.0, 0.125, 0.0, 0.125, 0.2461, 0.09375, 0.2461, 0.09375, 0.0, 0.09375, 0.0, 0.09375, 0.2461, 0.0625, 0.2461, 0.0625, 0.0, 0.03125, 0.0, 0.03125, 0.2461, 0.0, 0.2461, 0.0, 0.0, 0.0625, 0.0, 0.0625, 0.2461, 0.03125, 0.2461, 0.03125, 0.0])
me_cylinder_001.update()

# ---- objects
ob_light = bpy.data.objects.new('Light', light_light)
ob_camera = bpy.data.objects.new('Camera', cam_camera)
ob_tornadobody = bpy.data.objects.new('TornadoBody', me_cylinder)
ob_tornadoring = bpy.data.objects.new('TornadoRing', me_cylinder_001)

# ---- transforms, parenting, visibility, modifiers, constraints
ob_light.location = (4.076, 1.005, 5.904)
ob_light.rotation_euler = (0.6503, 0.05522, 1.866)
ob_light.lock_rotations_4d = False
ob_light.empty_display_type = 'ARROWS'
ob_light.color = (0.0, 0.0, 0.0, 0.0)
ob_light.lineart.crease_threshold = 0.0
ob_camera.location = (7.359, -6.926, 4.958)
ob_camera.rotation_euler = (1.109, 0.0, 0.8149)
ob_camera.lock_rotations_4d = False
ob_camera.empty_display_type = 'ARROWS'
ob_camera.color = (0.0, 0.0, 0.0, 0.0)
ob_camera.display_type = 'WIRE'
ob_camera.lineart.crease_threshold = 0.0
ob_tornadobody.location = (0.0, 0.0, 0.0)
ob_tornadoring.location = (0.0, 0.0, 0.0)

# ---- collection membership
col_collection.objects.link(ob_light)
col_collection.objects.link(ob_camera)
col_collection.objects.link(ob_tornadobody)
col_collection.objects.link(ob_tornadoring)

# ---- scene / render settings (as saved in the file)
scene.camera = ob_camera
scene.frame_start = 1; scene.frame_end = 250; scene.frame_set(1)
scene.render.engine = 'BLENDER_EEVEE_NEXT'
scene.cycles.sampling_pattern = 'TABULATED_SOBOL'
scene.view_settings.view_transform = 'Filmic'
bpy.context.view_layer.update()
